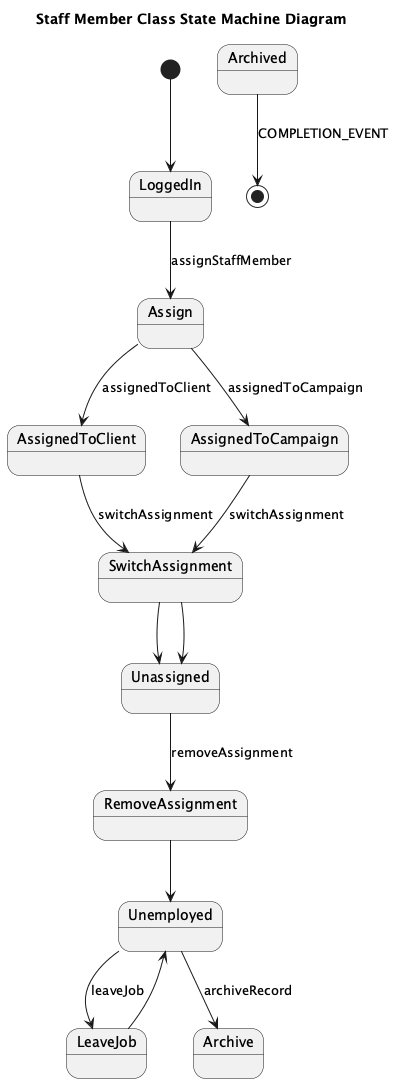

The diagram above was rendered by PlantUML. Its source (embedded in the PNG):
@startuml
title Staff Member Class State Machine Diagram

state Unassigned
state AssignedToClient
state AssignedToCampaign
state Unemployed
state Archived

[*] --> LoggedIn

LoggedIn --> Assign : assignStaffMember
Assign --> AssignedToClient : assignedToClient
Assign --> AssignedToCampaign : assignedToCampaign

AssignedToClient --> SwitchAssignment : switchAssignment
SwitchAssignment --> Unassigned

AssignedToCampaign --> SwitchAssignment : switchAssignment
SwitchAssignment --> Unassigned

Unassigned --> RemoveAssignment : removeAssignment
RemoveAssignment --> Unemployed

Unemployed --> LeaveJob : leaveJob
LeaveJob --> Unemployed

Unemployed --> Archive : archiveRecord
Archived --> [*] : COMPLETION_EVENT
@enduml